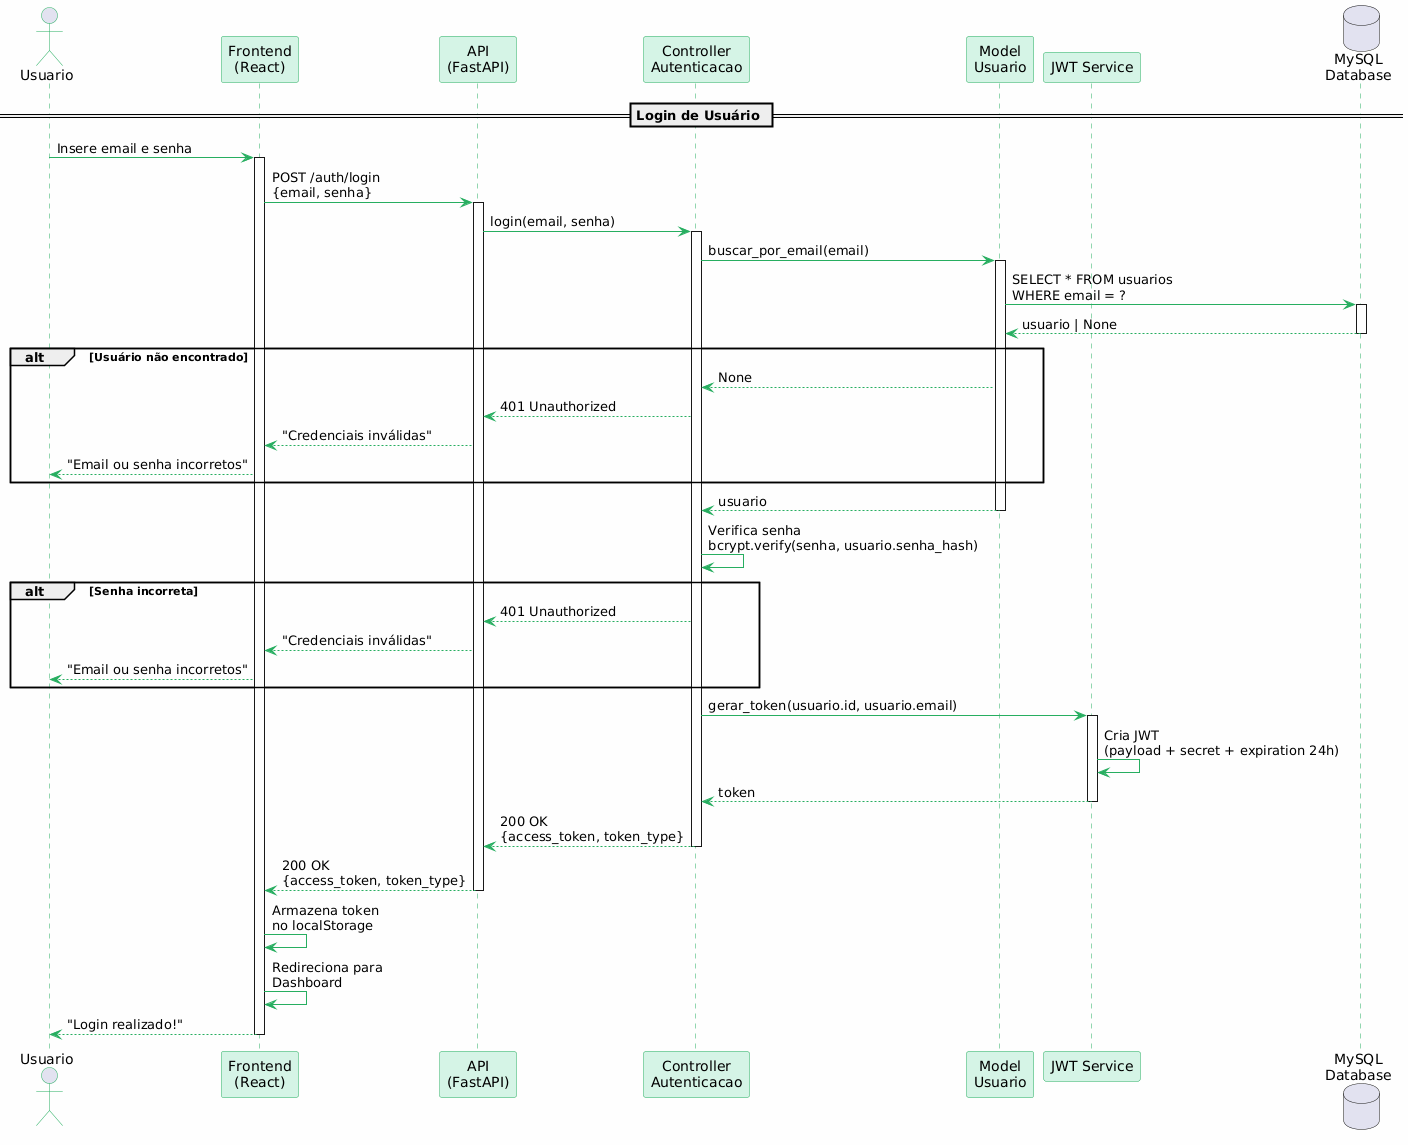

The diagram above was rendered by PlantUML. Its source (embedded in the PNG):
@startuml
skinparam backgroundColor #FEFEFE
skinparam sequence {
    ArrowColor #27AE60
    ActorBorderColor #27AE60
    LifeLineBorderColor #27AE60
    ParticipantBorderColor #27AE60
    ParticipantBackgroundColor #D5F4E6
}

actor Usuario as user
participant "Frontend\n(React)" as frontend
participant "API\n(FastAPI)" as api
participant "Controller\nAutenticacao" as auth_controller
participant "Model\nUsuario" as user_model
participant "JWT Service" as jwt
database "MySQL\nDatabase" as db

== Login de Usuário ==

user -> frontend: Insere email e senha
activate frontend

frontend -> api: POST /auth/login\n{email, senha}
activate api

api -> auth_controller: login(email, senha)
activate auth_controller

auth_controller -> user_model: buscar_por_email(email)
activate user_model

user_model -> db: SELECT * FROM usuarios\nWHERE email = ?
activate db
db --> user_model: usuario | None
deactivate db

alt Usuário não encontrado
    user_model --> auth_controller: None
    auth_controller --> api: 401 Unauthorized
    api --> frontend: "Credenciais inválidas"
    frontend --> user: "Email ou senha incorretos"
end

user_model --> auth_controller: usuario
deactivate user_model

auth_controller -> auth_controller: Verifica senha\nbcrypt.verify(senha, usuario.senha_hash)

alt Senha incorreta
    auth_controller --> api: 401 Unauthorized
    api --> frontend: "Credenciais inválidas"
    frontend --> user: "Email ou senha incorretos"
end

auth_controller -> jwt: gerar_token(usuario.id, usuario.email)
activate jwt
jwt -> jwt: Cria JWT\n(payload + secret + expiration 24h)
jwt --> auth_controller: token
deactivate jwt

auth_controller --> api: 200 OK\n{access_token, token_type}
deactivate auth_controller

api --> frontend: 200 OK\n{access_token, token_type}
deactivate api

frontend -> frontend: Armazena token\nno localStorage
frontend -> frontend: Redireciona para\nDashboard
frontend --> user: "Login realizado!"
deactivate frontend
@enduml